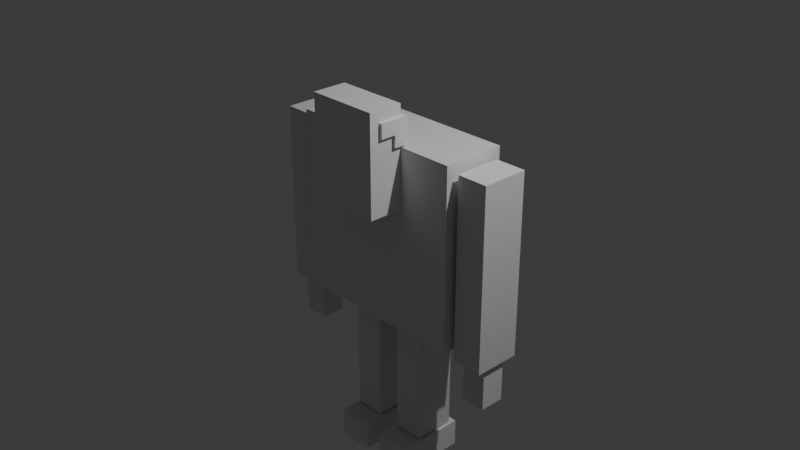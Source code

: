 # Source: Monster_Scene.blend  (saved by Blender 5.0.119; exported with 4.5.12 LTS)
import bpy
from mathutils import Matrix  # noqa: F401  (used for matrix-valued properties, if any)

bpy.ops.wm.read_factory_settings(use_empty=True)
scene = bpy.context.scene
scene.name = 'Scene'

# ---- collections
col_collection = bpy.data.collections.new('Collection'); scene.collection.children.link(col_collection)

# ---- materials (node trees are filled in below, after node groups)
mat_material = bpy.data.materials.new('Material')
mat_material.alpha_threshold = 0.0
mat_material.use_backface_culling_lightprobe_volume = False
mat_material.roughness = 0.5
mat_material.line_color = (0.0, 0.0, 0.0, 1.0)

# ---- material node trees
mat_material.use_nodes = True; mat_material.node_tree.nodes.clear()
_N = mat_material.node_tree.nodes; _L = mat_material.node_tree.links
n0 = _N.new('ShaderNodeOutputMaterial'); n0.name = 'Material Output'; n0.location = (200, 100)
n1 = _N.new('ShaderNodeBsdfPrincipled'); n1.name = 'Principled BSDF'; n1.location = (-200, 100)
_L.new(n1.outputs[0], n0.inputs[0])
n0.is_active_output = True

# ---- world
world_world = bpy.data.worlds.new('World'); scene.world = world_world
world_world.use_nodes = True; world_world.node_tree.nodes.clear()
_N = world_world.node_tree.nodes; _L = world_world.node_tree.links
n0 = _N.new('ShaderNodeOutputWorld'); n0.name = 'World Output'; n0.location = (200, 100)
n1 = _N.new('ShaderNodeBackground'); n1.name = 'Background'; n1.location = (-200, 100)
n1.inputs[0].default_value = (0.05088, 0.05088, 0.05088, 1.0)
_L.new(n1.outputs[0], n0.inputs[0])
n0.is_active_output = True
world_world.color = (0.05088, 0.05088, 0.05088)
world_world.sun_shadow_jitter_overblur = 0.0

# ---- cameras
cam_camera = bpy.data.cameras.new('Camera')
cam_camera.clip_end = 100.0
cam_camera.ortho_scale = 7.314

# ---- lights
light_light = bpy.data.lights.new('Light', 'POINT')
light_light.energy = 1000.0
light_light.shadow_soft_size = 0.1

# ---- meshes
me_cube = bpy.data.meshes.new('Cube')
me_cube.from_pydata([(1.0, 1.0, 1.0), (1.0, 1.0, -1.0), (1.0, -1.0, 1.0), (1.0, -1.0, -1.0), (-1.0, 1.0, 1.0), (-1.0, 1.0, -1.0), (-1.0, -1.0, 1.0), (-1.0, -1.0, -1.0)], [], [(0, 4, 6, 2), (3, 2, 6, 7), (7, 6, 4, 5), (5, 1, 3, 7), (1, 0, 2, 3), (5, 4, 0, 1)])
_uv = me_cube.uv_layers.new(name='UVMap')
_uv.uv.foreach_set('vector', [0.625, 0.5, 0.875, 0.5, 0.875, 0.75, 0.625, 0.75, 0.375, 0.75, 0.625, 0.75, 0.625, 1.0, 0.375, 1.0, 0.375, 0.0, 0.625, 0.0, 0.625, 0.25, 0.375, 0.25, 0.125, 0.5, 0.375, 0.5, 0.375, 0.75, 0.125, 0.75, 0.375, 0.5, 0.625, 0.5, 0.625, 0.75, 0.375, 0.75, 0.375, 0.25, 0.625, 0.25, 0.625, 0.5, 0.375, 0.5])
me_cube.materials.append(mat_material)
me_cube.use_mirror_vertex_groups = False
me_cube.update()
me_cube_001 = bpy.data.meshes.new('Cube.001')
me_cube_001.from_pydata([(1.0, 1.0, 1.0), (1.0, 1.0, -1.0), (1.0, -1.0, 1.0), (1.0, -1.0, -1.0), (-1.0, 1.0, 1.0), (-1.0, 1.0, -1.0), (-1.0, -1.0, 1.0), (-1.0, -1.0, -1.0)], [], [(0, 4, 6, 2), (3, 2, 6, 7), (7, 6, 4, 5), (5, 1, 3, 7), (1, 0, 2, 3), (5, 4, 0, 1)])
_uv = me_cube_001.uv_layers.new(name='UVMap')
_uv.uv.foreach_set('vector', [0.625, 0.5, 0.875, 0.5, 0.875, 0.75, 0.625, 0.75, 0.375, 0.75, 0.625, 0.75, 0.625, 1.0, 0.375, 1.0, 0.375, 0.0, 0.625, 0.0, 0.625, 0.25, 0.375, 0.25, 0.125, 0.5, 0.375, 0.5, 0.375, 0.75, 0.125, 0.75, 0.375, 0.5, 0.625, 0.5, 0.625, 0.75, 0.375, 0.75, 0.375, 0.25, 0.625, 0.25, 0.625, 0.5, 0.375, 0.5])
me_cube_001.materials.append(mat_material)
me_cube_001.use_mirror_vertex_groups = False
me_cube_001.update()
me_cube_002 = bpy.data.meshes.new('Cube.002')
me_cube_002.from_pydata([(1.0, 1.0, 1.0), (1.0, 1.0, -1.0), (1.0, -1.0, 1.0), (1.0, -1.0, -1.0), (-1.0, 1.0, 1.0), (-1.0, 1.0, -1.0), (-1.0, -1.0, 1.0), (-1.0, -1.0, -1.0)], [], [(0, 4, 6, 2), (3, 2, 6, 7), (7, 6, 4, 5), (5, 1, 3, 7), (1, 0, 2, 3), (5, 4, 0, 1)])
_uv = me_cube_002.uv_layers.new(name='UVMap')
_uv.uv.foreach_set('vector', [0.625, 0.5, 0.875, 0.5, 0.875, 0.75, 0.625, 0.75, 0.375, 0.75, 0.625, 0.75, 0.625, 1.0, 0.375, 1.0, 0.375, 0.0, 0.625, 0.0, 0.625, 0.25, 0.375, 0.25, 0.125, 0.5, 0.375, 0.5, 0.375, 0.75, 0.125, 0.75, 0.375, 0.5, 0.625, 0.5, 0.625, 0.75, 0.375, 0.75, 0.375, 0.25, 0.625, 0.25, 0.625, 0.5, 0.375, 0.5])
me_cube_002.materials.append(mat_material)
me_cube_002.use_mirror_vertex_groups = False
me_cube_002.update()
me_cube_003 = bpy.data.meshes.new('Cube.003')
me_cube_003.from_pydata([(-1.0, -1.0, -1.0), (-1.0, -1.0, 1.0), (-1.0, 1.0, -1.0), (-1.0, 1.0, 1.0), (1.0, -1.0, -1.0), (1.0, -1.0, 1.0), (1.0, 1.0, -1.0), (1.0, 1.0, 1.0)], [], [(0, 1, 3, 2), (2, 3, 7, 6), (6, 7, 5, 4), (4, 5, 1, 0), (2, 6, 4, 0), (7, 3, 1, 5)])
_uv = me_cube_003.uv_layers.new(name='UVMap')
_uv.uv.foreach_set('vector', [0.375, 0.0, 0.625, 0.0, 0.625, 0.25, 0.375, 0.25, 0.375, 0.25, 0.625, 0.25, 0.625, 0.5, 0.375, 0.5, 0.375, 0.5, 0.625, 0.5, 0.625, 0.75, 0.375, 0.75, 0.375, 0.75, 0.625, 0.75, 0.625, 1.0, 0.375, 1.0, 0.125, 0.5, 0.375, 0.5, 0.375, 0.75, 0.125, 0.75, 0.625, 0.5, 0.875, 0.5, 0.875, 0.75, 0.625, 0.75])
me_cube_003.update()
me_cube_004 = bpy.data.meshes.new('Cube.004')
me_cube_004.from_pydata([(1.0, 1.0, 1.0), (1.0, 1.0, -1.0), (1.0, -1.0, 1.0), (1.0, -1.0, -1.0), (-1.0, 1.0, 1.0), (-1.0, 1.0, -1.0), (-1.0, -1.0, 1.0), (-1.0, -1.0, -1.0)], [], [(0, 4, 6, 2), (3, 2, 6, 7), (7, 6, 4, 5), (5, 1, 3, 7), (1, 0, 2, 3), (5, 4, 0, 1)])
_uv = me_cube_004.uv_layers.new(name='UVMap')
_uv.uv.foreach_set('vector', [0.625, 0.5, 0.875, 0.5, 0.875, 0.75, 0.625, 0.75, 0.375, 0.75, 0.625, 0.75, 0.625, 1.0, 0.375, 1.0, 0.375, 0.0, 0.625, 0.0, 0.625, 0.25, 0.375, 0.25, 0.125, 0.5, 0.375, 0.5, 0.375, 0.75, 0.125, 0.75, 0.375, 0.5, 0.625, 0.5, 0.625, 0.75, 0.375, 0.75, 0.375, 0.25, 0.625, 0.25, 0.625, 0.5, 0.375, 0.5])
me_cube_004.materials.append(mat_material)
me_cube_004.use_mirror_vertex_groups = False
me_cube_004.update()
me_cube_005 = bpy.data.meshes.new('Cube.005')
me_cube_005.from_pydata([(-1.0, -1.0, -1.0), (-1.0, -1.0, 1.0), (-1.0, 1.0, -1.0), (-1.0, 1.0, 1.0), (1.0, -1.0, -1.0), (1.0, -1.0, 1.0), (1.0, 1.0, -1.0), (1.0, 1.0, 1.0)], [], [(0, 1, 3, 2), (2, 3, 7, 6), (6, 7, 5, 4), (4, 5, 1, 0), (2, 6, 4, 0), (7, 3, 1, 5)])
_uv = me_cube_005.uv_layers.new(name='UVMap')
_uv.uv.foreach_set('vector', [0.375, 0.0, 0.625, 0.0, 0.625, 0.25, 0.375, 0.25, 0.375, 0.25, 0.625, 0.25, 0.625, 0.5, 0.375, 0.5, 0.375, 0.5, 0.625, 0.5, 0.625, 0.75, 0.375, 0.75, 0.375, 0.75, 0.625, 0.75, 0.625, 1.0, 0.375, 1.0, 0.125, 0.5, 0.375, 0.5, 0.375, 0.75, 0.125, 0.75, 0.625, 0.5, 0.875, 0.5, 0.875, 0.75, 0.625, 0.75])
me_cube_005.update()
me_cube_006 = bpy.data.meshes.new('Cube.006')
me_cube_006.from_pydata([(-1.0, -1.0, -1.0), (-1.0, -1.0, 1.0), (-1.0, 1.0, -1.0), (-1.0, 1.0, 1.0), (1.0, -1.0, -1.0), (1.0, -1.0, 1.0), (1.0, 1.0, -1.0), (1.0, 1.0, 1.0), (-1.0, -3.142, -1.0), (-1.0, -3.142, 1.0), (1.0, -3.142, 1.0), (1.0, -3.142, -1.0), (-1.0, 1.0, -2.685), (-1.0, -1.0, -2.685), (1.0, 1.0, -2.685), (1.0, -1.0, -2.685)], [], [(0, 1, 3, 2), (2, 3, 7, 6), (6, 7, 5, 4), (5, 1, 9, 10), (2, 6, 14, 12), (7, 3, 1, 5), (11, 10, 9, 8), (4, 5, 10, 11), (1, 0, 8, 9), (0, 4, 11, 8), (12, 14, 15, 13), (0, 2, 12, 13), (6, 4, 15, 14), (4, 0, 13, 15)])
_uv = me_cube_006.uv_layers.new(name='UVMap')
_uv.uv.foreach_set('vector', [0.375, 0.0, 0.625, 0.0, 0.625, 0.25, 0.375, 0.25, 0.375, 0.25, 0.625, 0.25, 0.625, 0.5, 0.375, 0.5, 0.375, 0.5, 0.625, 0.5, 0.625, 0.75, 0.375, 0.75, 0.625, 0.75, 0.875, 0.75, 0.875, 0.75, 0.625, 0.75, 0.375, 0.25, 0.375, 0.5, 0.375, 0.5, 0.375, 0.25, 0.625, 0.5, 0.875, 0.5, 0.875, 0.75, 0.625, 0.75, 0.375, 0.75, 0.625, 0.75, 0.625, 1.0, 0.375, 1.0, 0.375, 0.75, 0.625, 0.75, 0.625, 0.75, 0.375, 0.75, 0.625, 0.0, 0.375, 0.0, 0.375, 0.0, 0.625, 0.0, 0.125, 0.75, 0.375, 0.75, 0.375, 0.75, 0.125, 0.75, 0.125, 0.5, 0.375, 0.5, 0.375, 0.75, 0.125, 0.75, 0.375, 0.0, 0.375, 0.25, 0.375, 0.25, 0.375, 0.0, 0.375, 0.5, 0.375, 0.75, 0.375, 0.75, 0.375, 0.5, 0.375, 0.75, 0.125, 0.75, 0.125, 0.75, 0.375, 0.75])
me_cube_006.update()

# ---- objects
ob_body = bpy.data.objects.new('body', me_cube)
ob_light = bpy.data.objects.new('Light', light_light)
ob_camera = bpy.data.objects.new('Camera', cam_camera)
ob_head = bpy.data.objects.new('head', me_cube_001)
ob_arm = bpy.data.objects.new('arm', me_cube_002)
ob_hand = bpy.data.objects.new('hand', me_cube_003)
ob_leg = bpy.data.objects.new('leg', me_cube_004)
ob_foot = bpy.data.objects.new('foot', me_cube_005)
ob_cube = bpy.data.objects.new('Cube', me_cube_006)

# ---- transforms, parenting, visibility, modifiers, constraints
ob_body.location = (0.0, 0.0, 0.0)
ob_body.scale = (1.0, 0.3495, 1.0)
ob_body.lock_rotations_4d = False
ob_body.empty_display_type = 'ARROWS'
ob_body.lineart.crease_threshold = 0.0
ob_light.location = (4.076, 1.005, 5.904)
ob_light.rotation_euler = (0.6503, 0.05522, 1.866)
ob_light.lock_rotations_4d = False
ob_light.empty_display_type = 'ARROWS'
ob_light.color = (0.0, 0.0, 0.0, 0.0)
ob_light.lineart.crease_threshold = 0.0
ob_camera.location = (7.359, -6.926, 4.958)
ob_camera.rotation_euler = (1.109, 0.0, 0.8149)
ob_camera.lock_rotations_4d = False
ob_camera.empty_display_type = 'ARROWS'
ob_camera.color = (0.0, 0.0, 0.0, 0.0)
ob_camera.display_type = 'WIRE'
ob_camera.lineart.crease_threshold = 0.0
ob_head.location = (0.0, -0.5394, 0.8938)
ob_head.scale = (0.3921, 0.1885, 0.5393)
ob_head.lock_rotations_4d = False
ob_head.empty_display_type = 'ARROWS'
ob_head.lineart.crease_threshold = 0.0
ob_arm.location = (1.222, 0.0, -0.09774)
ob_arm.scale = (0.1689, 0.2576, 1.0)
ob_arm.lock_rotations_4d = False
ob_arm.empty_display_type = 'ARROWS'
ob_arm.lineart.crease_threshold = 0.0
_m = ob_arm.modifiers.new('Mirror', 'MIRROR')
_m.mirror_object = ob_body
ob_hand.location = (1.219, -0.008559, -1.353)
ob_hand.scale = (0.1351, 0.1351, 0.2217)
_m = ob_hand.modifiers.new('Mirror', 'MIRROR')
_m.mirror_object = ob_body
ob_leg.location = (0.3046, 0.0717, -1.718)
ob_leg.scale = (0.1689, 0.2313, 0.6893)
ob_leg.lock_rotations_4d = False
ob_leg.empty_display_type = 'ARROWS'
ob_leg.lineart.crease_threshold = 0.0
_m = ob_leg.modifiers.new('Mirror', 'MIRROR')
_m.mirror_object = ob_body
ob_foot.location = (0.3013, -0.005087, -2.578)
ob_foot.scale = (0.2005, 0.3824, 0.1543)
_m = ob_foot.modifiers.new('Mirror', 'MIRROR')
_m.mirror_object = ob_body
ob_cube.location = (0.0, -0.3732, 1.233)
ob_cube.scale = (0.4262, 0.07728, 0.07728)

# ---- collection membership
col_collection.objects.link(ob_body)
col_collection.objects.link(ob_light)
col_collection.objects.link(ob_camera)
col_collection.objects.link(ob_head)
col_collection.objects.link(ob_arm)
col_collection.objects.link(ob_hand)
col_collection.objects.link(ob_leg)
col_collection.objects.link(ob_foot)
col_collection.objects.link(ob_cube)

# ---- scene / render settings (as saved in the file)
scene.camera = ob_camera
scene.frame_start = 1; scene.frame_end = 250; scene.frame_set(1)
scene.render.engine = 'BLENDER_EEVEE_NEXT'
scene.render.bake_bias = 0.0
scene.render.bake_samples = 0
scene.cycles.sampling_pattern = 'TABULATED_SOBOL'
scene.eevee.use_volume_custom_range = False
bpy.context.view_layer.update()
